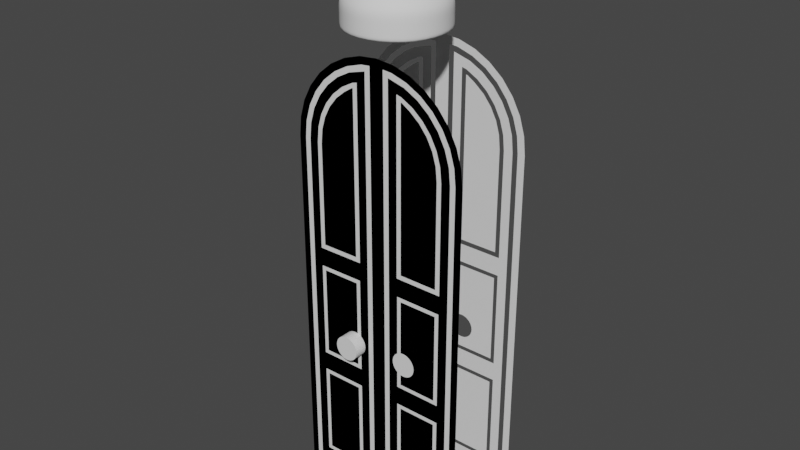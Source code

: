 # Source: door1.blend  (saved by Blender 3.4.6; exported with 4.5.12 LTS)
import bpy
from mathutils import Matrix  # noqa: F401  (used for matrix-valued properties, if any)

bpy.ops.wm.read_factory_settings(use_empty=True)
scene = bpy.context.scene
scene.name = 'Scene'

# ---- collections
col_collection = bpy.data.collections.new('Collection'); scene.collection.children.link(col_collection)

# ---- world
world_world = bpy.data.worlds.new('World'); scene.world = world_world
world_world.use_nodes = True; world_world.node_tree.nodes.clear()
_N = world_world.node_tree.nodes; _L = world_world.node_tree.links
n0 = _N.new('ShaderNodeOutputWorld'); n0.name = 'World Output'; n0.location = (300, 300)
n1 = _N.new('ShaderNodeBackground'); n1.name = 'Background'; n1.location = (10, 300)
n1.inputs[0].default_value = (0.05088, 0.05088, 0.05088, 1.0)
_L.new(n1.outputs[0], n0.inputs[0])
n0.is_active_output = True
world_world.color = (0.05088, 0.05088, 0.05088)
world_world.use_sun_shadow = False
world_world.sun_shadow_jitter_overblur = 0.0

# ---- meshes
me_cylinder = bpy.data.meshes.new('Cylinder')
me_cylinder.from_pydata([(0.0, -0.02378, 4.991), (-1.0, -0.02378, 3.991), (-0.9808, -0.02378, 4.186), (-0.9239, -0.02378, 4.374), (-0.8315, -0.02378, 4.546), (-0.7071, -0.02378, 4.698), (-0.5556, -0.02378, 4.822), (-1.0, -0.02378, 0.01354), (-0.3827, -0.02378, 4.915), (-0.1951, -0.02378, 4.972), (0.0, -0.02378, 0.01354), (0.0, -0.02378, 3.991), (-0.8441, -0.02378, 4.159), (-0.8613, -0.02378, 3.984), (-0.7951, -0.02378, 4.32), (-0.7156, -0.02378, 4.469), (-0.6086, -0.02378, 4.599), (-0.4782, -0.02378, 4.707), (-0.3294, -0.02378, 4.786), (-0.8613, -0.02378, 0.1522), (-0.1387, -0.02378, 4.838), (-0.1387, -0.02378, 0.1522), (-0.07928, -0.02378, 3.991), (-0.9027, -0.02378, 4.17), (-0.9207, -0.02378, 3.987), (-0.8503, -0.02378, 4.343), (-0.7652, -0.02378, 4.502), (-0.6508, -0.02378, 4.642), (-0.5113, -0.02378, 4.756), (-0.3522, -0.02378, 4.841), (-0.9207, -0.02378, 0.09282), (-0.1795, -0.02378, 4.894), (-0.07928, -0.02378, 0.09282), (-0.07928, -0.02378, 4.903), (-0.1387, -0.02378, 3.991), (-0.8613, -0.02378, 2.707), (-0.8613, -0.02378, 1.43), (-0.1387, -0.02378, 2.711), (-0.1387, -0.02378, 1.432), (-0.2876, -0.02378, 1.282), (-0.7124, -0.02378, 1.281), (-0.7124, -0.02378, 0.3012), (-0.2876, -0.02378, 0.3012), (-0.2876, -0.02378, 2.561), (-0.7124, -0.02378, 2.559), (-0.7124, -0.02378, 1.579), (-0.2876, -0.02378, 1.58), (-0.696, -0.02378, 4.129), (-0.7614, -0.02378, 3.979), (-0.6557, -0.02378, 4.262), (-0.5901, -0.02378, 4.385), (-0.5018, -0.02378, 4.493), (-0.3943, -0.02378, 4.581), (-0.3027, -0.02378, 4.639), (-0.2889, -0.02378, 4.641), (-0.2386, -0.02378, 3.991), (-0.7111, -0.02378, 2.858), (-0.2889, -0.02378, 2.861), (-0.7562, -0.02378, 1.325), (-0.7562, -0.02378, 0.2574), (-0.2438, -0.02378, 0.2574), (-0.2438, -0.02378, 1.326), (-0.2438, -0.02378, 2.606), (-0.2438, -0.02378, 1.537), (-0.7562, -0.02378, 2.602), (-0.7562, -0.02378, 1.535), (-0.7457, -0.02378, 4.139), (-0.7111, -0.02378, 3.977), (-0.7024, -0.02378, 4.282), (-0.6321, -0.02378, 4.413), (-0.5376, -0.02378, 4.528), (-0.4224, -0.02378, 4.623), (-0.2922, -0.02378, 4.693), (-0.2386, -0.02378, 4.707), (-0.2889, -0.02378, 3.991), (-0.2386, -0.02378, 2.811), (-0.7614, -0.02378, 2.807), (-0.4531, -0.02378, 1.806), (-0.4557, -0.02378, 1.832), (-0.4454, -0.02378, 1.781), (-0.4531, -0.02378, 1.859), (-0.4454, -0.02378, 1.884), (-0.4329, -0.02378, 1.907), (-0.4161, -0.02378, 1.737), (-0.4329, -0.02378, 1.757), (-0.4161, -0.02378, 1.928), (-0.3956, -0.02378, 1.72), (-0.3468, -0.02378, 1.965), (-0.3722, -0.02378, 1.707), (-0.3722, -0.02378, 1.957), (-0.3205, -0.02378, 1.697), (-0.2941, -0.02378, 1.7), (-0.2876, -0.02378, 1.702), (-0.2876, -0.02378, 1.963), (-0.2941, -0.02378, 1.965), (-0.3205, -0.02378, 1.968), (-0.3468, -0.02378, 1.7), (-0.3956, -0.02378, 1.945), (-0.2438, -0.02378, 1.721), (-0.2438, -0.02378, 1.944), (-0.2249, -0.02378, 1.737), (-0.2249, -0.02378, 1.928), (-0.2081, -0.02378, 1.907), (-0.1956, -0.02378, 1.781), (-0.1956, -0.02378, 1.884), (-0.1853, -0.02378, 1.832), (-0.1879, -0.02378, 1.806), (-0.1879, -0.02378, 1.859), (-0.2081, -0.02378, 1.757)], [], [(39, 40, 41, 42), (54, 53, 52, 51, 50, 49, 47, 67, 74), (24, 23, 2, 1), (23, 25, 3, 2), (25, 26, 4, 3), (26, 27, 5, 4), (27, 28, 6, 5), (28, 29, 8, 6), (30, 24, 1, 7), (29, 31, 9, 8), (32, 30, 7, 10), (31, 33, 0, 9), (22, 32, 10, 11), (33, 22, 11, 0), (93, 43, 44, 45, 46, 92, 91, 90, 96, 88, 86, 83, 84, 79, 77, 78, 80, 81, 82, 85, 97, 89, 87, 95, 94), (74, 67, 56, 57), (38, 36, 58, 61), (36, 19, 59, 58), (19, 21, 60, 59), (21, 38, 61, 60), (37, 35, 64, 62), (35, 36, 65, 64), (36, 38, 63, 65), (98, 63, 38, 37, 62, 99, 101, 102, 104, 107, 105, 106, 103, 108, 100), (48, 66, 12, 13), (66, 68, 14, 12), (68, 69, 15, 14), (69, 70, 16, 15), (70, 71, 17, 16), (71, 72, 18, 17), (72, 73, 20, 18), (75, 76, 35, 37), (55, 75, 37, 34), (76, 48, 13, 35), (73, 55, 34, 20)])
_uv = me_cylinder.uv_layers.new(name='UVMap')
_uv.uv.foreach_set('vector', [0.181, 0.25, 0.07904, 0.25, 0.07904, 0.25, 0.181, 0.25, 0.1781, 0.4059, 0.1815, 0.4069, 0.154, 0.3916, 0.1288, 0.3705, 0.1079, 0.3448, 0.09232, 0.3156, 0.08276, 0.2842, 0.07934, 0.25, 0.1807, 0.2505, 0.02903, 0.25, 0.03336, 0.2931, 0.01461, 0.2968, 0.01, 0.25, 0.03336, 0.2931, 0.04593, 0.3345, 0.02827, 0.3418, 0.01461, 0.2968, 0.04593, 0.3345, 0.06634, 0.3727, 0.05045, 0.3833, 0.02827, 0.3418, 0.06634, 0.3727, 0.09381, 0.4062, 0.08029, 0.4197, 0.05045, 0.3833, 0.09381, 0.4062, 0.1273, 0.4337, 0.1167, 0.4496, 0.08029, 0.4197, 0.1273, 0.4337, 0.1655, 0.4541, 0.1582, 0.4717, 0.1167, 0.4496, 0.02903, 0.25, 0.02903, 0.25, 0.01, 0.25, 0.01, 0.25, 0.1655, 0.4541, 0.2069, 0.4666, 0.2032, 0.4854, 0.1582, 0.4717, 0.231, 0.25, 0.02903, 0.25, 0.01, 0.25, 0.25, 0.25, 0.2069, 0.4666, 0.231, 0.469, 0.25, 0.49, 0.2032, 0.4854, 0.231, 0.25, 0.231, 0.25, 0.25, 0.25, 0.25, 0.25, 0.231, 0.469, 0.231, 0.25, 0.25, 0.25, 0.25, 0.49, 0.181, 0.25, 0.181, 0.25, 0.07904, 0.25, 0.07904, 0.25, 0.181, 0.25, 0.181, 0.25, 0.1794, 0.25, 0.1731, 0.25, 0.1668, 0.25, 0.1607, 0.25, 0.1551, 0.25, 0.1501, 0.25, 0.1461, 0.25, 0.1431, 0.25, 0.1413, 0.25, 0.1406, 0.25, 0.1413, 0.25, 0.1431, 0.25, 0.1461, 0.25, 0.1501, 0.25, 0.1551, 0.25, 0.1607, 0.25, 0.1668, 0.25, 0.1731, 0.25, 0.1794, 0.25, 0.1807, 0.2505, 0.07934, 0.25, 0.07934, 0.25, 0.1807, 0.25, 0.2167, 0.25, 0.04328, 0.25, 0.06852, 0.25, 0.1915, 0.25, 0.04328, 0.25, 0.04328, 0.25, 0.06852, 0.25, 0.06852, 0.25, 0.04328, 0.25, 0.2167, 0.25, 0.1915, 0.25, 0.06852, 0.25, 0.2167, 0.25, 0.2167, 0.25, 0.1915, 0.25, 0.1915, 0.25, 0.2167, 0.25, 0.04328, 0.25, 0.06852, 0.25, 0.1915, 0.25, 0.04328, 0.25, 0.04328, 0.25, 0.06852, 0.25, 0.06852, 0.25, 0.04328, 0.25, 0.2167, 0.25, 0.1915, 0.25, 0.06852, 0.25, 0.1915, 0.25, 0.1915, 0.25, 0.2167, 0.25, 0.2167, 0.25, 0.1915, 0.25, 0.1915, 0.25, 0.196, 0.25, 0.2001, 0.25, 0.2031, 0.25, 0.2049, 0.25, 0.2055, 0.25, 0.2049, 0.25, 0.2031, 0.25, 0.2001, 0.25, 0.196, 0.25, 0.06726, 0.25, 0.07089, 0.2862, 0.04741, 0.2905, 0.04328, 0.25, 0.07089, 0.2862, 0.08118, 0.3201, 0.05917, 0.3291, 0.04741, 0.2905, 0.08118, 0.3201, 0.09793, 0.3515, 0.07825, 0.3648, 0.05917, 0.3291, 0.09793, 0.3515, 0.1204, 0.3791, 0.1039, 0.3961, 0.07825, 0.3648, 0.1204, 0.3791, 0.1477, 0.4017, 0.1352, 0.4218, 0.1039, 0.3961, 0.1477, 0.4017, 0.1775, 0.4182, 0.171, 0.4408, 0.1352, 0.4218, 0.1775, 0.4182, 0.1891, 0.4216, 0.2097, 0.4526, 0.171, 0.4408, 0.1927, 0.25, 0.06726, 0.25, 0.04328, 0.25, 0.2167, 0.25, 0.1927, 0.2503, 0.1927, 0.25, 0.2167, 0.25, 0.2167, 0.2501, 0.06726, 0.25, 0.06726, 0.25, 0.04328, 0.25, 0.04328, 0.25, 0.1891, 0.4216, 0.1927, 0.2503, 0.2167, 0.2501, 0.2097, 0.4526])
me_cylinder.update()
me_cylinder_001 = bpy.data.meshes.new('Cylinder.001')
me_cylinder_001.from_pydata([(8.882e-16, -1.0, 4.991), (0.1951, -1.0, 4.972), (0.3827, -1.0, 4.915), (0.5556, -1.0, 4.822), (0.7071, -1.0, 4.698), (0.8315, -1.0, 4.546), (0.9239, -1.0, 4.374), (0.9808, -1.0, 4.186), (1.0, -1.0, 3.991), (-1.0, -1.0, 3.991), (-0.9808, -1.0, 4.186), (-0.9239, -1.0, 4.374), (-0.8315, -1.0, 4.546), (-0.7071, -1.0, 4.698), (-0.5556, -1.0, 4.822), (-1.0, -1.0, 0.01354), (-0.3827, -1.0, 4.915), (1.0, -1.0, 0.01354), (-0.1951, -1.0, 4.972)], [], [(1, 0, 18, 16, 14, 13, 12, 11, 10, 9, 8, 7, 6, 5, 4, 3, 2), (8, 9, 15, 17)])
_uv = me_cylinder_001.uv_layers.new(name='UVMap')
_uv.uv.foreach_set('vector', [0.2968, 0.4854, 0.25, 0.49, 0.2032, 0.4854, 0.1582, 0.4717, 0.1167, 0.4496, 0.08029, 0.4197, 0.05045, 0.3833, 0.02827, 0.3418, 0.01461, 0.2968, 0.01, 0.25, 0.49, 0.25, 0.4854, 0.2968, 0.4717, 0.3418, 0.4496, 0.3833, 0.4197, 0.4197, 0.3833, 0.4496, 0.3418, 0.4717, 0.49, 0.25, 0.01, 0.25, 0.01, 0.25, 0.49, 0.25])
me_cylinder_001.update()
me_cylinder_002 = bpy.data.meshes.new('Cylinder.002')
me_cylinder_002.from_pydata([(0.0, 1.0, -1.0), (0.0, 1.0, 1.0), (0.1951, 0.9808, -1.0), (0.1951, 0.9808, 1.0), (0.3827, 0.9239, -1.0), (0.3827, 0.9239, 1.0), (0.5556, 0.8315, -1.0), (0.5556, 0.8315, 1.0), (0.7071, 0.7071, -1.0), (0.7071, 0.7071, 1.0), (0.8315, 0.5556, -1.0), (0.8315, 0.5556, 1.0), (0.9239, 0.3827, -1.0), (0.9239, 0.3827, 1.0), (0.9808, 0.1951, -1.0), (0.9808, 0.1951, 1.0), (1.0, 0.0, -1.0), (1.0, 0.0, 1.0), (0.9808, -0.1951, -1.0), (0.9808, -0.1951, 1.0), (0.9239, -0.3827, -1.0), (0.9239, -0.3827, 1.0), (0.8315, -0.5556, -1.0), (0.8315, -0.5556, 1.0), (0.7071, -0.7071, -1.0), (0.7071, -0.7071, 1.0), (0.5556, -0.8315, -1.0), (0.5556, -0.8315, 1.0), (0.3827, -0.9239, -1.0), (0.3827, -0.9239, 1.0), (0.1951, -0.9808, -1.0), (0.1951, -0.9808, 1.0), (0.0, -1.0, -1.0), (0.0, -1.0, 1.0), (-0.1951, -0.9808, -1.0), (-0.1951, -0.9808, 1.0), (-0.3827, -0.9239, -1.0), (-0.3827, -0.9239, 1.0), (-0.5556, -0.8315, -1.0), (-0.5556, -0.8315, 1.0), (-0.7071, -0.7071, -1.0), (-0.7071, -0.7071, 1.0), (-0.8315, -0.5556, -1.0), (-0.8315, -0.5556, 1.0), (-0.9239, -0.3827, -1.0), (-0.9239, -0.3827, 1.0), (-0.9808, -0.1951, -1.0), (-0.9808, -0.1951, 1.0), (-1.0, 0.0, -1.0), (-1.0, 0.0, 1.0), (-0.9808, 0.1951, -1.0), (-0.9808, 0.1951, 1.0), (-0.9239, 0.3827, -1.0), (-0.9239, 0.3827, 1.0), (-0.8315, 0.5556, -1.0), (-0.8315, 0.5556, 1.0), (-0.7071, 0.7071, -1.0), (-0.7071, 0.7071, 1.0), (-0.5556, 0.8315, -1.0), (-0.5556, 0.8315, 1.0), (-0.3827, 0.9239, -1.0), (-0.3827, 0.9239, 1.0), (-0.1951, 0.9808, -1.0), (-0.1951, 0.9808, 1.0)], [], [(0, 1, 3, 2), (2, 3, 5, 4), (4, 5, 7, 6), (6, 7, 9, 8), (8, 9, 11, 10), (10, 11, 13, 12), (12, 13, 15, 14), (14, 15, 17, 16), (16, 17, 19, 18), (18, 19, 21, 20), (20, 21, 23, 22), (22, 23, 25, 24), (24, 25, 27, 26), (26, 27, 29, 28), (28, 29, 31, 30), (30, 31, 33, 32), (32, 33, 35, 34), (34, 35, 37, 36), (36, 37, 39, 38), (38, 39, 41, 40), (40, 41, 43, 42), (42, 43, 45, 44), (44, 45, 47, 46), (46, 47, 49, 48), (48, 49, 51, 50), (50, 51, 53, 52), (52, 53, 55, 54), (54, 55, 57, 56), (56, 57, 59, 58), (58, 59, 61, 60), (3, 1, 63, 61, 59, 57, 55, 53, 51, 49, 47, 45, 43, 41, 39, 37, 35, 33, 31, 29, 27, 25, 23, 21, 19, 17, 15, 13, 11, 9, 7, 5), (60, 61, 63, 62), (62, 63, 1, 0), (0, 2, 4, 6, 8, 10, 12, 14, 16, 18, 20, 22, 24, 26, 28, 30, 32, 34, 36, 38, 40, 42, 44, 46, 48, 50, 52, 54, 56, 58, 60, 62)])
_uv = me_cylinder_002.uv_layers.new(name='UVMap')
_uv.uv.foreach_set('vector', [1.0, 0.5, 1.0, 1.0, 0.9688, 1.0, 0.9688, 0.5, 0.9688, 0.5, 0.9688, 1.0, 0.9375, 1.0, 0.9375, 0.5, 0.9375, 0.5, 0.9375, 1.0, 0.9062, 1.0, 0.9062, 0.5, 0.9062, 0.5, 0.9062, 1.0, 0.875, 1.0, 0.875, 0.5, 0.875, 0.5, 0.875, 1.0, 0.8438, 1.0, 0.8438, 0.5, 0.8438, 0.5, 0.8438, 1.0, 0.8125, 1.0, 0.8125, 0.5, 0.8125, 0.5, 0.8125, 1.0, 0.7812, 1.0, 0.7812, 0.5, 0.7812, 0.5, 0.7812, 1.0, 0.75, 1.0, 0.75, 0.5, 0.75, 0.5, 0.75, 1.0, 0.7188, 1.0, 0.7188, 0.5, 0.7188, 0.5, 0.7188, 1.0, 0.6875, 1.0, 0.6875, 0.5, 0.6875, 0.5, 0.6875, 1.0, 0.6562, 1.0, 0.6562, 0.5, 0.6562, 0.5, 0.6562, 1.0, 0.625, 1.0, 0.625, 0.5, 0.625, 0.5, 0.625, 1.0, 0.5938, 1.0, 0.5938, 0.5, 0.5938, 0.5, 0.5938, 1.0, 0.5625, 1.0, 0.5625, 0.5, 0.5625, 0.5, 0.5625, 1.0, 0.5312, 1.0, 0.5312, 0.5, 0.5312, 0.5, 0.5312, 1.0, 0.5, 1.0, 0.5, 0.5, 0.5, 0.5, 0.5, 1.0, 0.4688, 1.0, 0.4688, 0.5, 0.4688, 0.5, 0.4688, 1.0, 0.4375, 1.0, 0.4375, 0.5, 0.4375, 0.5, 0.4375, 1.0, 0.4062, 1.0, 0.4062, 0.5, 0.4062, 0.5, 0.4062, 1.0, 0.375, 1.0, 0.375, 0.5, 0.375, 0.5, 0.375, 1.0, 0.3438, 1.0, 0.3438, 0.5, 0.3438, 0.5, 0.3438, 1.0, 0.3125, 1.0, 0.3125, 0.5, 0.3125, 0.5, 0.3125, 1.0, 0.2812, 1.0, 0.2812, 0.5, 0.2812, 0.5, 0.2812, 1.0, 0.25, 1.0, 0.25, 0.5, 0.25, 0.5, 0.25, 1.0, 0.2188, 1.0, 0.2188, 0.5, 0.2188, 0.5, 0.2188, 1.0, 0.1875, 1.0, 0.1875, 0.5, 0.1875, 0.5, 0.1875, 1.0, 0.1562, 1.0, 0.1562, 0.5, 0.1562, 0.5, 0.1562, 1.0, 0.125, 1.0, 0.125, 0.5, 0.125, 0.5, 0.125, 1.0, 0.09375, 1.0, 0.09375, 0.5, 0.09375, 0.5, 0.09375, 1.0, 0.0625, 1.0, 0.0625, 0.5, 0.2968, 0.4854, 0.25, 0.49, 0.2032, 0.4854, 0.1582, 0.4717, 0.1167, 0.4496, 0.08029, 0.4197, 0.05045, 0.3833, 0.02827, 0.3418, 0.01461, 0.2968, 0.01, 0.25, 0.01461, 0.2032, 0.02827, 0.1582, 0.05045, 0.1167, 0.08029, 0.08029, 0.1167, 0.05045, 0.1582, 0.02827, 0.2032, 0.01461, 0.25, 0.01, 0.2968, 0.01461, 0.3418, 0.02827, 0.3833, 0.05045, 0.4197, 0.08029, 0.4496, 0.1167, 0.4717, 0.1582, 0.4854, 0.2032, 0.49, 0.25, 0.4854, 0.2968, 0.4717, 0.3418, 0.4496, 0.3833, 0.4197, 0.4197, 0.3833, 0.4496, 0.3418, 0.4717, 0.0625, 0.5, 0.0625, 1.0, 0.03125, 1.0, 0.03125, 0.5, 0.03125, 0.5, 0.03125, 1.0, 0.0, 1.0, 0.0, 0.5, 0.75, 0.49, 0.7968, 0.4854, 0.8418, 0.4717, 0.8833, 0.4496, 0.9197, 0.4197, 0.9496, 0.3833, 0.9717, 0.3418, 0.9854, 0.2968, 0.99, 0.25, 0.9854, 0.2032, 0.9717, 0.1582, 0.9496, 0.1167, 0.9197, 0.08029, 0.8833, 0.05045, 0.8418, 0.02827, 0.7968, 0.01461, 0.75, 0.01, 0.7032, 0.01461, 0.6582, 0.02827, 0.6167, 0.05045, 0.5803, 0.08029, 0.5504, 0.1167, 0.5283, 0.1582, 0.5146, 0.2032, 0.51, 0.25, 0.5146, 0.2968, 0.5283, 0.3418, 0.5504, 0.3833, 0.5803, 0.4197, 0.6167, 0.4496, 0.6582, 0.4717, 0.7032, 0.4854])
me_cylinder_002.update()
me_cylinder_003 = bpy.data.meshes.new('Cylinder.003')
me_cylinder_003.from_pydata([(8.882e-16, -1.0, 4.991), (-1.0, -1.0, 3.991), (-0.9808, -1.0, 4.186), (-0.9239, -1.0, 4.374), (-0.8315, -1.0, 4.546), (-0.7071, -1.0, 4.698), (-0.5556, -1.0, 4.822), (-1.0, -1.0, 0.01354), (-0.3827, -1.0, 4.915), (-0.1951, -1.0, 4.972), (0.0, -1.0, 0.01354), (0.0, -1.0, 3.991), (-0.8441, -1.0, 4.159), (-0.8613, -1.0, 3.984), (-0.7951, -1.0, 4.32), (-0.7156, -1.0, 4.469), (-0.6086, -1.0, 4.599), (-0.4782, -1.0, 4.707), (-0.3294, -1.0, 4.786), (-0.8613, -1.0, 0.1522), (-0.1387, -1.0, 4.838), (-0.1387, -1.0, 0.1522), (-0.07928, -1.0, 3.991), (-0.9027, -1.0, 4.17), (-0.9207, -1.0, 3.987), (-0.8503, -1.0, 4.343), (-0.7652, -1.0, 4.502), (-0.6508, -1.0, 4.642), (-0.5113, -1.0, 4.756), (-0.3522, -1.0, 4.841), (-0.9207, -1.0, 0.09282), (-0.1795, -1.0, 4.894), (-0.07928, -1.0, 0.09282), (-0.07928, -1.0, 4.903), (-0.1387, -1.0, 3.991), (-0.8613, -1.0, 2.707), (-0.8613, -1.0, 1.43), (-0.1387, -1.0, 2.711), (-0.1387, -1.0, 1.432), (-0.2876, -1.0, 1.282), (-0.7124, -1.0, 1.281), (-0.7124, -1.0, 0.3012), (-0.2876, -1.0, 0.3012), (-0.2876, -1.0, 2.561), (-0.7124, -1.0, 2.559), (-0.7124, -1.0, 1.579), (-0.2876, -1.0, 1.58), (-0.696, -1.0, 4.129), (-0.7614, -1.0, 3.979), (-0.6557, -1.0, 4.262), (-0.5901, -1.0, 4.385), (-0.5018, -1.0, 4.493), (-0.3943, -1.0, 4.581), (-0.3027, -1.0, 4.639), (-0.2889, -1.0, 4.641), (-0.2386, -1.0, 3.991), (-0.7111, -1.0, 2.858), (-0.2889, -1.0, 2.861), (-0.7562, -1.0, 1.325), (-0.7562, -1.0, 0.2574), (-0.2438, -1.0, 0.2574), (-0.2438, -1.0, 1.326), (-0.2438, -1.0, 2.606), (-0.2438, -1.0, 1.537), (-0.7562, -1.0, 2.602), (-0.7562, -1.0, 1.535), (-0.7457, -1.0, 4.139), (-0.7111, -1.0, 3.977), (-0.7024, -1.0, 4.282), (-0.6321, -1.0, 4.413), (-0.5376, -1.0, 4.528), (-0.4224, -1.0, 4.623), (-0.2922, -1.0, 4.693), (-0.2386, -1.0, 4.707), (-0.2889, -1.0, 3.991), (-0.2386, -1.0, 2.811), (-0.7614, -1.0, 2.807)], [], [(39, 40, 41, 42), (74, 54, 53, 52, 51, 50, 49, 47, 67), (24, 23, 2, 1), (23, 25, 3, 2), (25, 26, 4, 3), (26, 27, 5, 4), (27, 28, 6, 5), (28, 29, 8, 6), (30, 24, 1, 7), (29, 31, 9, 8), (32, 30, 7, 10), (31, 33, 0, 9), (22, 32, 10, 11), (33, 22, 11, 0), (43, 44, 45, 46), (74, 67, 56, 57), (38, 36, 58, 61), (36, 19, 59, 58), (19, 21, 60, 59), (21, 38, 61, 60), (37, 35, 64, 62), (35, 36, 65, 64), (36, 38, 63, 65), (38, 37, 62, 63), (48, 66, 12, 13), (66, 68, 14, 12), (68, 69, 15, 14), (69, 70, 16, 15), (70, 71, 17, 16), (71, 72, 18, 17), (72, 73, 20, 18), (75, 76, 35, 37), (55, 75, 37, 34), (76, 48, 13, 35), (73, 55, 34, 20)])
_uv = me_cylinder_003.uv_layers.new(name='UVMap')
_uv.uv.foreach_set('vector', [0.181, 0.25, 0.07904, 0.25, 0.07904, 0.25, 0.181, 0.25, 0.1807, 0.2505, 0.1781, 0.4059, 0.1815, 0.4069, 0.154, 0.3916, 0.1288, 0.3705, 0.1079, 0.3448, 0.09232, 0.3156, 0.08276, 0.2842, 0.07934, 0.25, 0.02903, 0.25, 0.03336, 0.2931, 0.01461, 0.2968, 0.01, 0.25, 0.03336, 0.2931, 0.04593, 0.3345, 0.02827, 0.3418, 0.01461, 0.2968, 0.04593, 0.3345, 0.06634, 0.3727, 0.05045, 0.3833, 0.02827, 0.3418, 0.06634, 0.3727, 0.09381, 0.4062, 0.08029, 0.4197, 0.05045, 0.3833, 0.09381, 0.4062, 0.1273, 0.4337, 0.1167, 0.4496, 0.08029, 0.4197, 0.1273, 0.4337, 0.1655, 0.4541, 0.1582, 0.4717, 0.1167, 0.4496, 0.02903, 0.25, 0.02903, 0.25, 0.01, 0.25, 0.01, 0.25, 0.1655, 0.4541, 0.2069, 0.4666, 0.2032, 0.4854, 0.1582, 0.4717, 0.231, 0.25, 0.02903, 0.25, 0.01, 0.25, 0.25, 0.25, 0.2069, 0.4666, 0.231, 0.469, 0.25, 0.49, 0.2032, 0.4854, 0.231, 0.25, 0.231, 0.25, 0.25, 0.25, 0.25, 0.25, 0.231, 0.469, 0.231, 0.25, 0.25, 0.25, 0.25, 0.49, 0.181, 0.25, 0.07904, 0.25, 0.07904, 0.25, 0.181, 0.25, 0.1807, 0.2505, 0.07934, 0.25, 0.07934, 0.25, 0.1807, 0.25, 0.2167, 0.25, 0.04328, 0.25, 0.06852, 0.25, 0.1915, 0.25, 0.04328, 0.25, 0.04328, 0.25, 0.06852, 0.25, 0.06852, 0.25, 0.04328, 0.25, 0.2167, 0.25, 0.1915, 0.25, 0.06852, 0.25, 0.2167, 0.25, 0.2167, 0.25, 0.1915, 0.25, 0.1915, 0.25, 0.2167, 0.25, 0.04328, 0.25, 0.06852, 0.25, 0.1915, 0.25, 0.04328, 0.25, 0.04328, 0.25, 0.06852, 0.25, 0.06852, 0.25, 0.04328, 0.25, 0.2167, 0.25, 0.1915, 0.25, 0.06852, 0.25, 0.2167, 0.25, 0.2167, 0.25, 0.1915, 0.25, 0.1915, 0.25, 0.06726, 0.25, 0.07089, 0.2862, 0.04741, 0.2905, 0.04328, 0.25, 0.07089, 0.2862, 0.08118, 0.3201, 0.05917, 0.3291, 0.04741, 0.2905, 0.08118, 0.3201, 0.09793, 0.3515, 0.07825, 0.3648, 0.05917, 0.3291, 0.09793, 0.3515, 0.1204, 0.3791, 0.1039, 0.3961, 0.07825, 0.3648, 0.1204, 0.3791, 0.1477, 0.4017, 0.1352, 0.4218, 0.1039, 0.3961, 0.1477, 0.4017, 0.1775, 0.4182, 0.171, 0.4408, 0.1352, 0.4218, 0.1775, 0.4182, 0.1891, 0.4216, 0.2097, 0.4526, 0.171, 0.4408, 0.1927, 0.25, 0.06726, 0.25, 0.04328, 0.25, 0.2167, 0.25, 0.1927, 0.2503, 0.1927, 0.25, 0.2167, 0.25, 0.2167, 0.2501, 0.06726, 0.25, 0.06726, 0.25, 0.04328, 0.25, 0.04328, 0.25, 0.1891, 0.4216, 0.1927, 0.2503, 0.2167, 0.2501, 0.2097, 0.4526])
me_cylinder_003.update()
me_cube_001 = bpy.data.meshes.new('Cube.001')
me_cube_001.from_pydata([(-0.4205, -1.101, -0.5207), (-0.2203, -0.9315, 0.1204), (-0.4205, -0.3066, -0.5207), (-0.2203, -0.4739, 0.1204), (0.0, -0.2402, -0.4167), (0.0, -1.167, -0.4167), (-0.3318, -0.3967, -0.4167), (-0.3318, -1.01, -0.4167), (0.0, -0.1041, -0.5207), (0.0, -0.4261, 0.1204), (0.0, -1.303, -0.5207), (0.0, -0.9968, 0.1204), (-0.569, -0.7036, -0.5207), (-0.3912, -0.7027, 0.1204), (-0.435, -0.7035, -0.4167), (0.0, -0.7027, 0.3162), (0.0, -0.1041, -0.6495), (-0.3209, -0.9994, -0.2924), (0.0, -0.2565, -0.2924), (0.0, -1.15, -0.2924), (-0.3209, -0.4075, -0.2924), (-0.4349, -0.7034, -0.2924), (-0.569, -0.7036, -0.8282), (-0.4205, -1.101, -0.8282), (0.0, -0.1041, -0.8282), (-0.4205, -0.3066, -0.8282), (0.0, -1.303, -0.8282), (0.0, -0.7036, -0.8282), (-0.569, -0.7036, -0.6495), (-0.4205, -1.101, -0.6495), (-0.4205, -0.3066, -0.6495), (0.0, -1.303, -0.6495), (0.0, -0.1041, -0.7867), (-0.569, -0.7036, -0.7867), (-0.4205, -0.3066, -0.7867), (-0.4205, -1.101, -0.7867), (0.0, -1.303, -0.7867)], [], [(21, 13, 3, 20), (0, 7, 14, 12), (2, 6, 4, 8), (19, 11, 1, 17), (33, 34, 25, 22), (15, 13, 1, 11), (12, 14, 6, 2), (35, 33, 22, 23), (10, 5, 7, 0), (20, 3, 9, 18), (9, 3, 13, 15), (17, 1, 13, 21), (7, 17, 21, 14), (6, 20, 18, 4), (5, 19, 17, 7), (14, 21, 20, 6), (25, 24, 27, 22), (22, 27, 26, 23), (36, 35, 23, 26), (34, 32, 24, 25), (2, 8, 16, 30), (10, 0, 29, 31), (0, 12, 28, 29), (12, 2, 30, 28), (30, 16, 32, 34), (31, 29, 35, 36), (29, 28, 33, 35), (28, 30, 34, 33)])
me_cube_001.polygons.foreach_set('use_smooth', [True] * 28)
_uv = me_cube_001.uv_layers.new(name='UVMap')
_uv.uv.foreach_set('vector', [0.4224, 0.125, 0.625, 0.125, 0.625, 0.25, 0.4224, 0.25, 0.375, 0.0, 0.405, 0.0, 0.405, 0.125, 0.375, 0.125, 0.375, 0.25, 0.405, 0.25, 0.405, 0.375, 0.375, 0.375, 0.4224, 0.875, 0.625, 0.875, 0.625, 1.0, 0.4224, 1.0, 0.375, 0.125, 0.375, 0.25, 0.375, 0.25, 0.375, 0.125, 0.75, 0.625, 0.875, 0.625, 0.875, 0.75, 0.75, 0.75, 0.375, 0.125, 0.405, 0.125, 0.405, 0.25, 0.375, 0.25, 0.375, 0.0, 0.375, 0.125, 0.375, 0.125, 0.375, 0.0, 0.375, 0.875, 0.405, 0.875, 0.405, 1.0, 0.375, 1.0, 0.4224, 0.25, 0.625, 0.25, 0.625, 0.375, 0.4224, 0.375, 0.75, 0.5, 0.875, 0.5, 0.875, 0.625, 0.75, 0.625, 0.4224, 0.0, 0.625, 0.0, 0.625, 0.125, 0.4224, 0.125, 0.405, 0.0, 0.4224, 0.0, 0.4224, 0.125, 0.405, 0.125, 0.405, 0.25, 0.4224, 0.25, 0.4224, 0.375, 0.405, 0.375, 0.405, 0.875, 0.4224, 0.875, 0.4224, 1.0, 0.405, 1.0, 0.405, 0.125, 0.4224, 0.125, 0.4224, 0.25, 0.405, 0.25, 0.125, 0.5, 0.25, 0.5, 0.25, 0.625, 0.125, 0.625, 0.125, 0.625, 0.25, 0.625, 0.25, 0.75, 0.125, 0.75, 0.375, 0.875, 0.375, 1.0, 0.375, 1.0, 0.375, 0.875, 0.375, 0.25, 0.375, 0.375, 0.375, 0.375, 0.375, 0.25, 0.375, 0.25, 0.375, 0.375, 0.375, 0.375, 0.375, 0.25, 0.375, 0.875, 0.375, 1.0, 0.375, 1.0, 0.375, 0.875, 0.375, 0.0, 0.375, 0.125, 0.375, 0.125, 0.375, 0.0, 0.375, 0.125, 0.375, 0.25, 0.375, 0.25, 0.375, 0.125, 0.375, 0.25, 0.375, 0.375, 0.375, 0.375, 0.375, 0.25, 0.375, 0.875, 0.375, 1.0, 0.375, 1.0, 0.375, 0.875, 0.375, 0.0, 0.375, 0.125, 0.375, 0.125, 0.375, 0.0, 0.375, 0.125, 0.375, 0.25, 0.375, 0.25, 0.375, 0.125])
me_cube_001.update()

# ---- objects
ob_cylinder = bpy.data.objects.new('Cylinder', me_cylinder)
ob_cylinder_001 = bpy.data.objects.new('Cylinder.001', me_cylinder_001)
ob_cylinder_002 = bpy.data.objects.new('Cylinder.002', me_cylinder_002)
ob_cylinder_003 = bpy.data.objects.new('Cylinder.003', me_cylinder_003)
ob_cube = bpy.data.objects.new('Cube', me_cube_001)

# ---- transforms, parenting, visibility, modifiers, constraints
ob_cylinder.location = (0.0, 0.0, 0.0)
_m = ob_cylinder.modifiers.new('Mirror', 'MIRROR')
_m.use_clip = True
ob_cylinder_001.location = (0.0, 0.0, 0.0)
ob_cylinder_002.location = (-0.3205, -1.003, 1.832)
ob_cylinder_002.rotation_euler = (1.571, -0.0, 0.0)
ob_cylinder_002.scale = (0.1352, 0.1352, 0.1352)
ob_cylinder_003.location = (0.0, 0.0, 0.0)
_m = ob_cylinder_003.modifiers.new('Boolean', 'BOOLEAN')
_m.object = ob_cylinder_002
_m = ob_cylinder_003.modifiers.new('Mirror', 'MIRROR')
_m.use_clip = True
ob_cube.location = (0.0, 0.0, 6.039)
_m = ob_cube.modifiers.new('Mirror', 'MIRROR')
_m.use_clip = True
_m = ob_cube.modifiers.new('Subdivision', 'SUBSURF')
_m.levels = 2

# ---- collection membership
col_collection.objects.link(ob_cylinder)
col_collection.objects.link(ob_cylinder_001)
col_collection.objects.link(ob_cylinder_002)
col_collection.objects.link(ob_cylinder_003)
col_collection.objects.link(ob_cube)

# ---- scene / render settings (as saved in the file)
scene.frame_start = 1; scene.frame_end = 250; scene.frame_set(1)
scene.render.engine = 'BLENDER_EEVEE_NEXT'
scene.cycles.sampling_pattern = 'TABULATED_SOBOL'
scene.cycles.use_light_tree = False
scene.view_settings.view_transform = 'Filmic'
bpy.context.view_layer.update()

# ---- added for rendering (the .blend has no active camera and no usable light): camera, sun
cam_auto = bpy.data.cameras.new('AutoCamera')
cam_auto.lens = 50.0
cam_auto.sensor_width = 36.0
cam_auto.clip_end = 1000.0
ob_auto_camera = bpy.data.objects.new('AutoCamera', cam_auto)
scene.collection.objects.link(ob_auto_camera)
ob_auto_camera.location = (6.2648, -8.18116, 8.19602)
ob_auto_camera.rotation_euler = (1.09748, -7.21219e-08, 0.694738)
scene.camera = ob_auto_camera
light_auto_sun = bpy.data.lights.new('AutoSun', 'SUN')
light_auto_sun.energy = 3.0
light_auto_sun.angle = 0.0523599
ob_auto_sun = bpy.data.objects.new('AutoSun', light_auto_sun)
scene.collection.objects.link(ob_auto_sun)
ob_auto_sun.rotation_euler = (0.872665, 0.174533, 0.523599)
bpy.context.view_layer.update()
